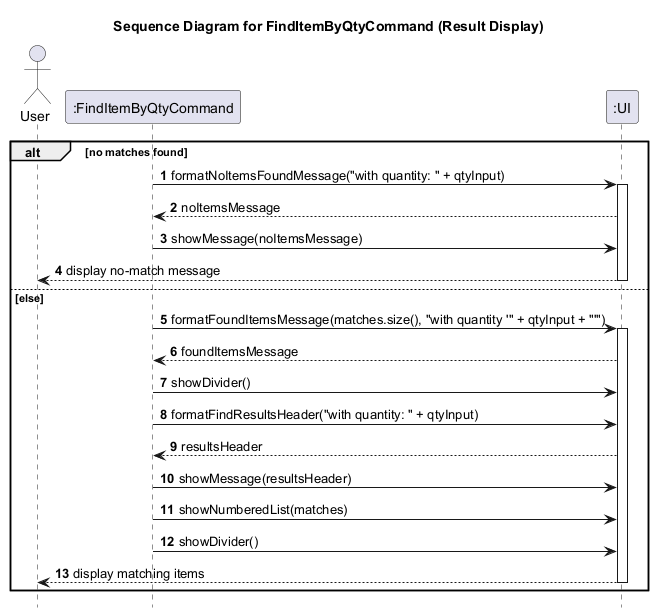

The diagram above was rendered by PlantUML. Its source (embedded in the PNG):
@startuml
title Sequence Diagram for FindItemByQtyCommand (Result Display)

autonumber
hide footbox

actor User
participant ":FindItemByQtyCommand" as FindItemByQtyCommand
participant ":UI" as UI

alt no matches found
    FindItemByQtyCommand -> UI: formatNoItemsFoundMessage("with quantity: " + qtyInput)
    activate UI
    UI --> FindItemByQtyCommand: noItemsMessage
    FindItemByQtyCommand -> UI: showMessage(noItemsMessage)
    UI --> User: display no-match message
    deactivate UI
else else
    FindItemByQtyCommand -> UI: formatFoundItemsMessage(matches.size(), "with quantity '" + qtyInput + "'")
    activate UI
    UI --> FindItemByQtyCommand: foundItemsMessage
    FindItemByQtyCommand -> UI: showDivider()
    FindItemByQtyCommand -> UI: formatFindResultsHeader("with quantity: " + qtyInput)
    UI --> FindItemByQtyCommand: resultsHeader
    FindItemByQtyCommand -> UI: showMessage(resultsHeader)
    FindItemByQtyCommand -> UI: showNumberedList(matches)
    FindItemByQtyCommand -> UI: showDivider()
    UI --> User: display matching items
    deactivate UI
end
@enduml